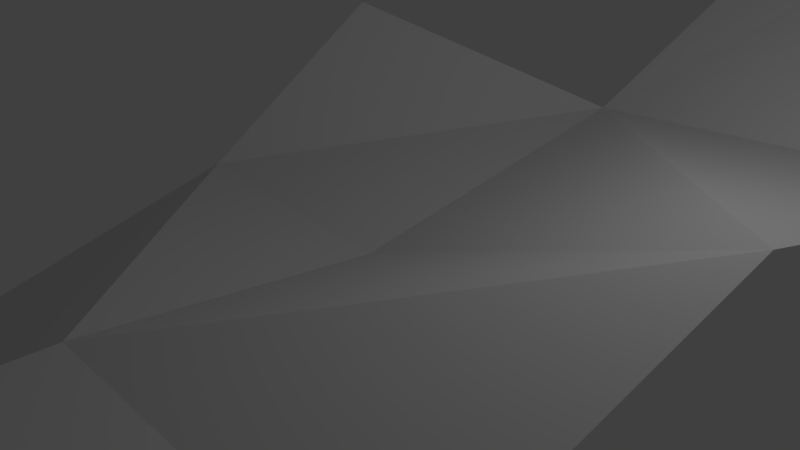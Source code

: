 # Source: Triangle.blend  (saved by Blender 2.79.0; exported with 4.5.12 LTS)
import bpy
from mathutils import Matrix  # noqa: F401  (used for matrix-valued properties, if any)

bpy.ops.wm.read_factory_settings(use_empty=True)
scene = bpy.context.scene
scene.name = 'Scene'

# ---- collections
col_collection_1 = bpy.data.collections.new('Collection 1'); scene.collection.children.link(col_collection_1)

# ---- world
world_world = bpy.data.worlds.new('World'); scene.world = world_world
world_world.color = (0.05088, 0.05088, 0.05088)
world_world.use_sun_shadow = False
world_world.sun_shadow_jitter_overblur = 0.0
world_world.cycles.sampling_method = 'MANUAL'

# ---- cameras
cam_camera = bpy.data.cameras.new('Camera')
cam_camera.clip_end = 100.0
cam_camera.lens = 35.0
cam_camera.sensor_width = 32.0
cam_camera.sensor_height = 18.0
cam_camera.ortho_scale = 7.314
cam_camera.dof.focus_distance = 0.0
cam_camera.dof.aperture_fstop = 128.0

# ---- lights
light_lamp = bpy.data.lights.new('Lamp', 'POINT')
light_lamp.transmission_factor = 0.0
light_lamp.cutoff_distance = 30.0
light_lamp.energy = 100.0
light_lamp.shadow_buffer_clip_start = 1.001
light_lamp.shadow_soft_size = 0.1
light_lamp.shadow_maximum_resolution = 0.006
light_lamp.use_absolute_resolution = True

# ---- meshes
me_plane = bpy.data.meshes.new('Plane')
me_plane.from_pydata([(0.0, 0.0, 0.0), (5.0, 0.0, 2.0), (0.0, 5.0, 0.8), (6.0, 4.0, 1.5), (0.0, -4.0, 0.5), (-3.5, 0.0, 0.2), (-3.5, 3.0, 2.22), (-61.47, -31.75, -50.59), (4.663, -4.032, 0.5546), (-72.65, -12.61, -46.35), (-48.52, -46.49, -45.16), (6.506, 10.3, 6.163), (2.444, 11.13, 6.135), (3.638, -21.08, 0.337), (-1.184, -20.67, 0.1813)], [], [(0, 1, 2), (2, 1, 3), (1, 0, 4), (4, 0, 5), (0, 2, 5), (5, 2, 6), (5, 7, 4), (4, 8, 1), (7, 5, 9), (7, 10, 4), (3, 11, 2), (11, 12, 2), (8, 4, 13), (13, 4, 14)])
me_plane.use_remesh_preserve_volume = False
me_plane.use_remesh_preserve_attributes = False
me_plane.use_mirror_vertex_groups = False
me_plane.update()

# ---- objects
ob_plane = bpy.data.objects.new('Plane', me_plane)
ob_lamp = bpy.data.objects.new('Lamp', light_lamp)
ob_camera = bpy.data.objects.new('Camera', cam_camera)

# ---- transforms, parenting, visibility, modifiers, constraints
ob_plane.location = (0.0, 0.0, 0.0)
ob_plane.lineart.crease_threshold = 0.0
ob_lamp.location = (4.076, 1.005, 5.904)
ob_lamp.rotation_euler = (0.6503, 0.05522, 1.866)
ob_lamp.lock_rotations_4d = False
ob_lamp.empty_display_type = 'ARROWS'
ob_lamp.color = (0.0, 0.0, 0.0, 0.0)
ob_lamp.lineart.crease_threshold = 0.0
ob_camera.location = (7.481, -6.508, 5.344)
ob_camera.rotation_euler = (1.109, 0.0, 0.8149)
ob_camera.lock_rotations_4d = False
ob_camera.empty_display_type = 'ARROWS'
ob_camera.color = (0.0, 0.0, 0.0, 0.0)
ob_camera.display_type = 'WIRE'
ob_camera.lineart.crease_threshold = 0.0

# ---- collection membership
col_collection_1.objects.link(ob_plane)
col_collection_1.objects.link(ob_lamp)
col_collection_1.objects.link(ob_camera)

# ---- scene / render settings (as saved in the file)
scene.camera = ob_camera
scene.frame_start = 1; scene.frame_end = 250; scene.frame_set(1)
scene.render.engine = 'BLENDER_EEVEE_NEXT'
scene.render.resolution_percentage = 50
scene.render.dither_intensity = 0.0
scene.cycles.use_denoising = False
scene.cycles.samples = 128
scene.cycles.sampling_pattern = 'TABULATED_SOBOL'
scene.cycles.light_sampling_threshold = 0.0
scene.cycles.use_adaptive_sampling = False
scene.cycles.use_light_tree = False
scene.cycles.blur_glossy = 0.0
scene.cycles.sample_clamp_indirect = 0.0
scene.view_settings.view_transform = 'Standard'
bpy.context.view_layer.update()
